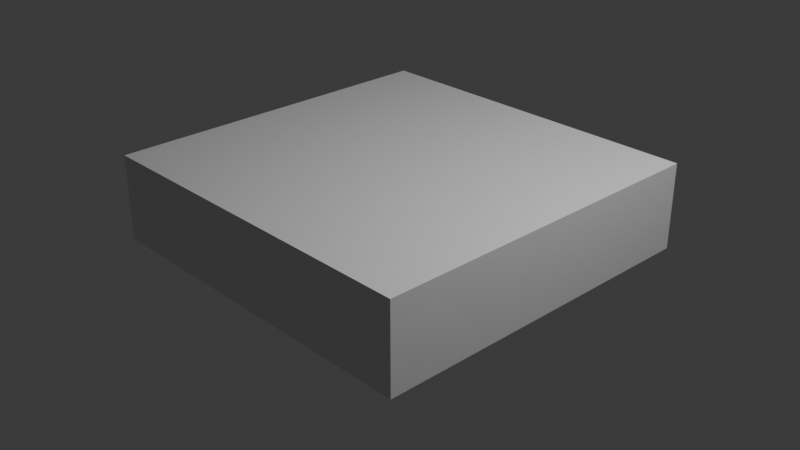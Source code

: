 # Source: Spitfire.blend  (saved by Blender 5.0.119; exported with 4.5.12 LTS)
import bpy
from mathutils import Matrix  # noqa: F401  (used for matrix-valued properties, if any)

bpy.ops.wm.read_factory_settings(use_empty=True)
scene = bpy.context.scene
scene.name = 'Scene'

# ---- collections
col_collection = bpy.data.collections.new('Collection'); scene.collection.children.link(col_collection)
col_plane_reference_images = bpy.data.collections.new('Plane Reference Images'); scene.collection.children.link(col_plane_reference_images)

# ---- materials (node trees are filled in below, after node groups)
mat_material = bpy.data.materials.new('Material')
mat_material.alpha_threshold = 0.0
mat_material.use_backface_culling_lightprobe_volume = False
mat_material.roughness = 0.5
mat_material.line_color = (0.0, 0.0, 0.0, 1.0)

# ---- material node trees
mat_material.use_nodes = True; mat_material.node_tree.nodes.clear()
_N = mat_material.node_tree.nodes; _L = mat_material.node_tree.links
n0 = _N.new('ShaderNodeOutputMaterial'); n0.name = 'Material Output'; n0.location = (200, 100)
n1 = _N.new('ShaderNodeBsdfPrincipled'); n1.name = 'Principled BSDF'; n1.location = (-200, 100)
_L.new(n1.outputs[0], n0.inputs[0])
n0.is_active_output = True

# ---- world
world_world = bpy.data.worlds.new('World'); scene.world = world_world
world_world.use_nodes = True; world_world.node_tree.nodes.clear()
_N = world_world.node_tree.nodes; _L = world_world.node_tree.links
n0 = _N.new('ShaderNodeOutputWorld'); n0.name = 'World Output'; n0.location = (200, 100)
n1 = _N.new('ShaderNodeBackground'); n1.name = 'Background'; n1.location = (-200, 100)
n1.inputs[0].default_value = (0.05088, 0.05088, 0.05088, 1.0)
_L.new(n1.outputs[0], n0.inputs[0])
n0.is_active_output = True
world_world.color = (0.05088, 0.05088, 0.05088)
world_world.sun_shadow_jitter_overblur = 0.0

# ---- cameras
cam_camera = bpy.data.cameras.new('Camera')
cam_camera.clip_end = 100.0
cam_camera.ortho_scale = 7.314

# ---- lights
light_light = bpy.data.lights.new('Light', 'POINT')
light_light.energy = 1000.0
light_light.shadow_soft_size = 0.1

# ---- meshes
me_cube = bpy.data.meshes.new('Cube')
me_cube.from_pydata([(1.0, 2.826, 1.383), (1.0, 2.826, -1.0), (1.0, -1.0, 1.383), (1.0, -1.0, -1.0), (-1.0, 2.826, 1.383), (-1.0, 2.826, -1.0), (-1.0, -1.0, 1.383), (-1.0, -1.0, -1.0)], [], [(0, 4, 6, 2), (3, 2, 6, 7), (7, 6, 4, 5), (5, 1, 3, 7), (1, 0, 2, 3), (5, 4, 0, 1)])
_uv = me_cube.uv_layers.new(name='UVMap')
_uv.uv.foreach_set('vector', [0.625, 0.5, 0.875, 0.5, 0.875, 0.75, 0.625, 0.75, 0.375, 0.75, 0.625, 0.75, 0.625, 1.0, 0.375, 1.0, 0.375, 0.0, 0.625, 0.0, 0.625, 0.25, 0.375, 0.25, 0.125, 0.5, 0.375, 0.5, 0.375, 0.75, 0.125, 0.75, 0.375, 0.5, 0.625, 0.5, 0.625, 0.75, 0.375, 0.75, 0.375, 0.25, 0.625, 0.25, 0.625, 0.5, 0.375, 0.5])
me_cube.materials.append(mat_material)
me_cube.use_mirror_vertex_groups = False
me_cube.update()

# ---- objects
ob_cube = bpy.data.objects.new('Cube', me_cube)
ob_light = bpy.data.objects.new('Light', light_light)
ob_camera = bpy.data.objects.new('Camera', cam_camera)
ob_front_view = bpy.data.objects.new('Front View', None)
ob_side_view = bpy.data.objects.new('Side View', None)
ob_top_view = bpy.data.objects.new('Top View', None)

# ---- transforms, parenting, visibility, modifiers, constraints
ob_cube.location = (0.0, -0.9229, 0.1126)
ob_cube.scale = (1.943, 1.0, 0.3923)
ob_cube.lock_rotations_4d = False
ob_cube.empty_display_type = 'ARROWS'
ob_cube.lineart.crease_threshold = 0.0
ob_light.location = (4.076, 1.005, 5.904)
ob_light.rotation_euler = (0.6503, 0.05522, 1.866)
ob_light.lock_rotations_4d = False
ob_light.empty_display_type = 'ARROWS'
ob_light.color = (0.0, 0.0, 0.0, 0.0)
ob_light.lineart.crease_threshold = 0.0
ob_camera.location = (7.359, -6.926, 4.958)
ob_camera.rotation_euler = (1.109, 0.0, 0.8149)
ob_camera.lock_rotations_4d = False
ob_camera.empty_display_type = 'ARROWS'
ob_camera.color = (0.0, 0.0, 0.0, 0.0)
ob_camera.display_type = 'WIRE'
ob_camera.lineart.crease_threshold = 0.0
ob_front_view.location = (0.0538, 3.057, 0.1571)
ob_front_view.rotation_euler = (1.571, -0.0, 0.0)
ob_front_view.scale = (1.152, 1.152, 1.152)
ob_front_view.empty_display_type = 'IMAGE'
ob_front_view.empty_display_size = 5.0
ob_front_view.show_empty_image_perspective = False
ob_front_view.use_empty_image_alpha = True
ob_front_view.color = (1.0, 1.0, 1.0, 0.4889)
ob_side_view.location = (-3.625, 0.1135, 0.0003067)
ob_side_view.rotation_euler = (1.571, -0.0, 1.571)
ob_side_view.scale = (1.19, 1.19, 1.19)
ob_side_view.empty_display_type = 'IMAGE'
ob_side_view.empty_display_size = 5.0
ob_side_view.show_empty_image_perspective = False
ob_top_view.location = (0.0602, 0.0, -1.819)
ob_top_view.empty_display_type = 'IMAGE'
ob_top_view.empty_display_size = 5.0
ob_top_view.show_empty_image_perspective = False
ob_top_view.use_empty_image_alpha = True
ob_top_view.color = (1.0, 1.0, 1.0, 0.75)

# ---- collection membership
col_collection.objects.link(ob_cube)
col_collection.objects.link(ob_light)
col_collection.objects.link(ob_camera)
col_plane_reference_images.objects.link(ob_front_view)
col_plane_reference_images.objects.link(ob_side_view)
col_plane_reference_images.objects.link(ob_top_view)

# ---- scene / render settings (as saved in the file)
scene.camera = ob_camera
scene.frame_start = 1; scene.frame_end = 250; scene.frame_set(1)
scene.render.engine = 'BLENDER_EEVEE_NEXT'
scene.render.bake_bias = 0.0
scene.render.bake_samples = 0
scene.cycles.sampling_pattern = 'TABULATED_SOBOL'
scene.eevee.use_volume_custom_range = False
bpy.context.view_layer.update()
